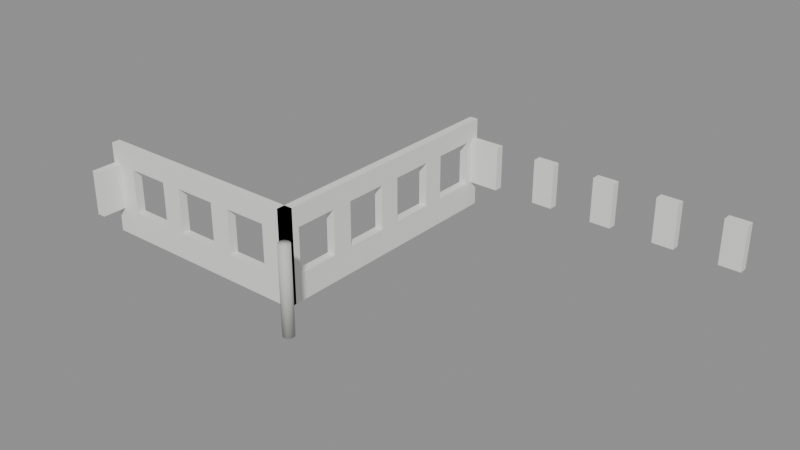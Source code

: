 # Source: SM_Bygg_Helgasetr_P2_V_N.blend  (saved by Blender 5.3.31; exported with 4.5.12 LTS)
import bpy
from mathutils import Matrix  # noqa: F401  (used for matrix-valued properties, if any)

bpy.ops.wm.read_factory_settings(use_empty=True)
scene = bpy.context.scene
scene.name = 'Scene'

# ---- materials (node trees are filled in below, after node groups)
mat_plasterwhite_in = bpy.data.materials.new('PlasterWhite_In')
mat_plasterwhite_in.diffuse_color = (0.85, 0.85, 0.83, 1.0)
mat_concretesmooth_in = bpy.data.materials.new('ConcreteSmooth_In')
mat_concretesmooth_in.diffuse_color = (0.58, 0.58, 0.56, 1.0)

# ---- material node trees
mat_plasterwhite_in.use_nodes = True; mat_plasterwhite_in.node_tree.nodes.clear()
_N = mat_plasterwhite_in.node_tree.nodes; _L = mat_plasterwhite_in.node_tree.links
n0 = _N.new('ShaderNodeBsdfPrincipled'); n0.name = 'Principled BSDF'; n0.location = (-200, 100)
n0.inputs[0].default_value = (0.85, 0.85, 0.83, 1.0)
n0.inputs[2].default_value = 0.8
n0.inputs[10].default_value = 0.005
n1 = _N.new('ShaderNodeOutputMaterial'); n1.name = 'Material Output'; n1.location = (200, 100)
_L.new(n0.outputs[0], n1.inputs[0])
n1.is_active_output = True
mat_concretesmooth_in.use_nodes = True; mat_concretesmooth_in.node_tree.nodes.clear()
_N = mat_concretesmooth_in.node_tree.nodes; _L = mat_concretesmooth_in.node_tree.links
n0 = _N.new('ShaderNodeBsdfPrincipled'); n0.name = 'Principled BSDF'; n0.location = (-200, 100)
n0.inputs[0].default_value = (0.58, 0.58, 0.56, 1.0)
n0.inputs[2].default_value = 0.7
n0.inputs[10].default_value = 0.005
n1 = _N.new('ShaderNodeOutputMaterial'); n1.name = 'Material Output'; n1.location = (200, 100)
_L.new(n0.outputs[0], n1.inputs[0])
n1.is_active_output = True

# ---- meshes
me_sm_bygg_helgasetr_p2_v_n = bpy.data.meshes.new('SM_Bygg_Helgasetr_P2_V_N')
me_sm_bygg_helgasetr_p2_v_n.from_pydata([(-25.95, 20.25, 6.5), (-25.55, 20.25, 6.5), (-25.55, 18.69, 6.5), (-25.95, 18.69, 6.5), (-25.55, 20.25, 8.6), (-25.55, 18.69, 8.6), (-25.95, 18.69, 8.6), (-15.75, 32.31, 5.25), (-15.35, 32.31, 5.25), (-15.75, 19.85, 5.25), (-15.75, 32.31, 6.5), (-15.35, 32.31, 6.5), (-15.75, 19.85, 6.5), (-15.35, 32.31, 8.6), (-15.75, 19.85, 8.6), (-15.75, 32.31, 9.55), (-15.35, 32.31, 9.55), (-15.75, 19.85, 9.55), (-15.35, 31.58, 6.5), (-15.75, 31.58, 6.5), (-15.75, 32.31, 8.6), (-15.35, 31.58, 8.6), (-15.75, 31.58, 8.6), (-15.75, 29.58, 6.5), (-15.35, 29.58, 6.5), (-15.35, 28.58, 6.5), (-15.75, 28.58, 6.5), (-15.75, 29.58, 8.6), (-15.35, 29.58, 8.6), (-15.35, 28.58, 8.6), (-15.75, 28.58, 8.6), (-15.75, 26.58, 6.5), (-15.35, 26.58, 6.5), (-15.35, 25.58, 6.5), (-15.75, 25.58, 6.5), (-15.75, 26.58, 8.6), (-15.35, 26.58, 8.6), (-15.35, 25.58, 8.6), (-15.75, 25.58, 8.6), (-15.75, 23.58, 6.5), (-15.35, 23.58, 6.5), (-15.35, 22.58, 6.5), (-15.75, 22.58, 6.5), (-15.75, 23.58, 8.6), (-15.35, 23.58, 8.6), (-15.35, 22.58, 8.6), (-15.75, 22.58, 8.6), (-15.75, 20.58, 6.5), (-15.35, 20.58, 6.5), (-15.75, 20.58, 8.6), (-15.35, 20.58, 8.6), (-13.9, 32.31, 6.5), (-13.9, 31.91, 6.5), (-15.75, 31.91, 6.5), (-13.9, 32.31, 8.6), (-13.9, 31.91, 8.6), (-15.75, 31.91, 8.6), (-11.9, 32.31, 6.5), (-10.9, 32.31, 6.5), (-10.9, 31.91, 6.5), (-11.9, 31.91, 6.5), (-11.9, 32.31, 8.6), (-10.9, 32.31, 8.6), (-10.9, 31.91, 8.6), (-11.9, 31.91, 8.6), (-8.9, 32.31, 6.5), (-7.9, 32.31, 6.5), (-7.9, 31.91, 6.5), (-8.9, 31.91, 6.5), (-8.9, 32.31, 8.6), (-7.9, 32.31, 8.6), (-7.9, 31.91, 8.6), (-8.9, 31.91, 8.6), (-5.9, 32.31, 6.5), (-4.9, 32.31, 6.5), (-4.9, 31.91, 6.5), (-5.9, 31.91, 6.5), (-5.9, 32.31, 8.6), (-4.9, 32.31, 8.6), (-4.9, 31.91, 8.6), (-5.9, 31.91, 8.6), (-2.9, 32.31, 6.5), (-1.9, 32.31, 6.5), (-1.9, 31.91, 6.5), (-2.9, 31.91, 6.5), (-2.9, 32.31, 8.6), (-1.9, 32.31, 8.6), (-1.9, 31.91, 8.6), (-2.9, 31.91, 8.6), (-25.95, 20.25, 5.25), (-15.35, 20.25, 5.25), (-15.35, 19.85, 5.25), (-25.95, 19.85, 5.25), (-25.95, 20.25, 8.6), (-25.95, 19.85, 8.6), (-25.95, 20.25, 9.55), (-15.35, 20.25, 9.55), (-15.35, 19.85, 9.55), (-25.95, 19.85, 9.55), (-24.65, 20.25, 6.5), (-24.65, 19.85, 6.5), (-25.95, 19.85, 6.5), (-24.65, 20.25, 8.6), (-24.65, 19.85, 8.6), (-22.65, 20.25, 6.5), (-21.65, 20.25, 6.5), (-21.65, 19.85, 6.5), (-22.65, 19.85, 6.5), (-22.65, 20.25, 8.6), (-21.65, 20.25, 8.6), (-21.65, 19.85, 8.6), (-22.65, 19.85, 8.6), (-19.65, 20.25, 6.5), (-18.65, 20.25, 6.5), (-18.65, 19.85, 6.5), (-19.65, 19.85, 6.5), (-19.65, 20.25, 8.6), (-18.65, 20.25, 8.6), (-18.65, 19.85, 8.6), (-19.65, 19.85, 8.6), (-16.65, 20.25, 6.5), (-15.35, 20.25, 6.5), (-15.35, 19.85, 6.5), (-16.65, 19.85, 6.5), (-16.65, 20.25, 8.6), (-15.35, 20.25, 8.6), (-15.35, 19.85, 8.6), (-16.65, 19.85, 8.6), (-13.29, 18.03, 5.6), (-13.3, 17.97, 5.6), (-13.32, 17.91, 5.6), (-13.36, 17.85, 5.6), (-13.41, 17.81, 5.6), (-13.48, 17.79, 5.6), (-13.54, 17.78, 5.6), (-13.6, 17.79, 5.6), (-13.66, 17.81, 5.6), (-13.72, 17.85, 5.6), (-13.76, 17.91, 5.6), (-13.78, 17.97, 5.6), (-13.79, 18.03, 5.6), (-13.78, 18.09, 5.6), (-13.76, 18.16, 5.6), (-13.72, 18.21, 5.6), (-13.66, 18.25, 5.6), (-13.6, 18.27, 5.6), (-13.54, 18.28, 5.6), (-13.48, 18.27, 5.6), (-13.41, 18.25, 5.6), (-13.36, 18.21, 5.6), (-13.32, 18.16, 5.6), (-13.3, 18.09, 5.6), (-13.29, 18.03, 9.55), (-13.3, 17.97, 9.55), (-13.32, 17.91, 9.55), (-13.36, 17.85, 9.55), (-13.41, 17.81, 9.55), (-13.48, 17.79, 9.55), (-13.54, 17.78, 9.55), (-13.6, 17.79, 9.55), (-13.66, 17.81, 9.55), (-13.72, 17.85, 9.55), (-13.76, 17.91, 9.55), (-13.78, 17.97, 9.55), (-13.79, 18.03, 9.55), (-13.78, 18.09, 9.55), (-13.76, 18.16, 9.55), (-13.72, 18.21, 9.55), (-13.66, 18.25, 9.55), (-13.6, 18.27, 9.55), (-13.54, 18.28, 9.55), (-13.48, 18.27, 9.55), (-13.41, 18.25, 9.55), (-13.36, 18.21, 9.55), (-13.32, 18.16, 9.55), (-13.3, 18.09, 9.55)], [], [(0, 1, 2, 3), (93, 6, 5, 4), (0, 93, 4, 1), (1, 4, 5, 2), (2, 5, 6, 3), (3, 6, 93, 0), (7, 8, 91, 9), (10, 12, 122, 11), (7, 10, 11, 8), (8, 11, 122, 91), (91, 122, 12, 9), (9, 12, 10, 7), (20, 13, 126, 14), (15, 17, 97, 16), (20, 15, 16, 13), (13, 16, 97, 126), (126, 97, 17, 14), (14, 17, 15, 20), (10, 11, 18, 19), (20, 22, 21, 13), (10, 20, 13, 11), (11, 13, 21, 18), (18, 21, 22, 19), (19, 22, 20, 10), (23, 24, 25, 26), (27, 30, 29, 28), (23, 27, 28, 24), (24, 28, 29, 25), (25, 29, 30, 26), (26, 30, 27, 23), (31, 32, 33, 34), (35, 38, 37, 36), (31, 35, 36, 32), (32, 36, 37, 33), (33, 37, 38, 34), (34, 38, 35, 31), (39, 40, 41, 42), (43, 46, 45, 44), (39, 43, 44, 40), (40, 44, 45, 41), (41, 45, 46, 42), (42, 46, 43, 39), (47, 48, 122, 12), (49, 14, 126, 50), (47, 49, 50, 48), (48, 50, 126, 122), (122, 126, 14, 12), (12, 14, 49, 47), (10, 51, 52, 53), (20, 56, 55, 54), (10, 20, 54, 51), (51, 54, 55, 52), (52, 55, 56, 53), (53, 56, 20, 10), (57, 58, 59, 60), (61, 64, 63, 62), (57, 61, 62, 58), (58, 62, 63, 59), (59, 63, 64, 60), (60, 64, 61, 57), (65, 66, 67, 68), (69, 72, 71, 70), (65, 69, 70, 66), (66, 70, 71, 67), (67, 71, 72, 68), (68, 72, 69, 65), (73, 74, 75, 76), (77, 80, 79, 78), (73, 77, 78, 74), (74, 78, 79, 75), (75, 79, 80, 76), (76, 80, 77, 73), (81, 82, 83, 84), (85, 88, 87, 86), (81, 85, 86, 82), (82, 86, 87, 83), (83, 87, 88, 84), (84, 88, 85, 81), (89, 90, 91, 92), (0, 101, 122, 121), (89, 0, 121, 90), (90, 121, 122, 91), (91, 122, 101, 92), (92, 101, 0, 89), (93, 125, 126, 94), (95, 98, 97, 96), (93, 95, 96, 125), (125, 96, 97, 126), (126, 97, 98, 94), (94, 98, 95, 93), (0, 99, 100, 101), (93, 94, 103, 102), (0, 93, 102, 99), (99, 102, 103, 100), (100, 103, 94, 101), (101, 94, 93, 0), (104, 105, 106, 107), (108, 111, 110, 109), (104, 108, 109, 105), (105, 109, 110, 106), (106, 110, 111, 107), (107, 111, 108, 104), (112, 113, 114, 115), (116, 119, 118, 117), (112, 116, 117, 113), (113, 117, 118, 114), (114, 118, 119, 115), (115, 119, 116, 112), (120, 121, 122, 123), (124, 127, 126, 125), (120, 124, 125, 121), (121, 125, 126, 122), (122, 126, 127, 123), (123, 127, 124, 120), (151, 128, 129, 130, 131, 132, 133, 134, 135, 136, 137, 138, 139, 140, 141, 142, 143, 144, 145, 146, 147, 148, 149, 150), (152, 175, 174, 173, 172, 171, 170, 169, 168, 167, 166, 165, 164, 163, 162, 161, 160, 159, 158, 157, 156, 155, 154, 153), (128, 152, 153, 129), (129, 153, 154, 130), (130, 154, 155, 131), (131, 155, 156, 132), (132, 156, 157, 133), (133, 157, 158, 134), (134, 158, 159, 135), (135, 159, 160, 136), (136, 160, 161, 137), (137, 161, 162, 138), (138, 162, 163, 139), (139, 163, 164, 140), (140, 164, 165, 141), (141, 165, 166, 142), (142, 166, 167, 143), (143, 167, 168, 144), (144, 168, 169, 145), (145, 169, 170, 146), (146, 170, 171, 147), (147, 171, 172, 148), (148, 172, 173, 149), (149, 173, 174, 150), (150, 174, 175, 151), (151, 175, 152, 128)])
me_sm_bygg_helgasetr_p2_v_n.polygons.foreach_set('use_smooth', [0, 0, 0, 0, 0, 0, 0, 0, 0, 0, 0, 0, 0, 0, 0, 0, 0, 0, 0, 0, 0, 0, 0, 0, 0, 0, 0, 0, 0, 0, 0, 0, 0, 0, 0, 0, 0, 0, 0, 0, 0, 0, 0, 0, 0, 0, 0, 0, 0, 0, 0, 0, 0, 0, 0, 0, 0, 0, 0, 0, 0, 0, 0, 0, 0, 0, 0, 0, 0, 0, 0, 0, 0, 0, 0, 0, 0, 0, 0, 0, 0, 0, 0, 0, 0, 0, 0, 0, 0, 0, 0, 0, 0, 0, 0, 0, 0, 0, 0, 0, 0, 0, 0, 0, 0, 0, 0, 0, 0, 0, 0, 0, 0, 0, 1, 1, 1, 1, 1, 1, 1, 1, 1, 1, 1, 1, 1, 1, 1, 1, 1, 1, 1, 1, 1, 1, 1, 1, 1, 1])
me_sm_bygg_helgasetr_p2_v_n.polygons.foreach_set('material_index', [0, 0, 0, 0, 0, 0, 0, 0, 0, 0, 0, 0, 0, 0, 0, 0, 0, 0, 0, 0, 0, 0, 0, 0, 0, 0, 0, 0, 0, 0, 0, 0, 0, 0, 0, 0, 0, 0, 0, 0, 0, 0, 0, 0, 0, 0, 0, 0, 0, 0, 0, 0, 0, 0, 0, 0, 0, 0, 0, 0, 0, 0, 0, 0, 0, 0, 0, 0, 0, 0, 0, 0, 0, 0, 0, 0, 0, 0, 0, 0, 0, 0, 0, 0, 0, 0, 0, 0, 0, 0, 0, 0, 0, 0, 0, 0, 0, 0, 0, 0, 0, 0, 0, 0, 0, 0, 0, 0, 0, 0, 0, 0, 0, 0, 1, 1, 1, 1, 1, 1, 1, 1, 1, 1, 1, 1, 1, 1, 1, 1, 1, 1, 1, 1, 1, 1, 1, 1, 1, 1])
_uv = me_sm_bygg_helgasetr_p2_v_n.uv_layers.new(name='Float2')
_uv.uv.foreach_set('vector', [-12.98, 10.12, -12.77, 10.12, -12.77, 9.347, -12.98, 9.347, -12.98, 10.12, -12.98, 9.347, -12.77, 9.347, -12.77, 10.12, -12.98, 3.25, -12.98, 4.3, -12.77, 4.3, -12.77, 3.25, 10.12, 3.25, 10.12, 4.3, 9.347, 4.3, 9.347, 3.25, -12.77, 3.25, -12.77, 4.3, -12.98, 4.3, -12.98, 3.25, 9.347, 3.25, 9.347, 4.3, 10.12, 4.3, 10.12, 3.25, -7.875, 16.16, -7.675, 16.16, -7.675, 9.925, -7.875, 9.925, -7.875, 16.16, -7.875, 9.925, -7.675, 9.925, -7.675, 16.16, -7.875, 2.625, -7.875, 3.25, -7.675, 3.25, -7.675, 2.625, 16.16, 2.625, 16.16, 3.25, 9.925, 3.25, 9.925, 2.625, -7.675, 2.625, -7.675, 3.25, -7.875, 3.25, -7.875, 2.625, 9.925, 2.625, 9.925, 3.25, 16.16, 3.25, 16.16, 2.625, -7.875, 16.16, -7.675, 16.16, -7.675, 9.925, -7.875, 9.925, -7.875, 16.16, -7.875, 9.925, -7.675, 9.925, -7.675, 16.16, -7.875, 4.3, -7.875, 4.775, -7.675, 4.775, -7.675, 4.3, 16.16, 4.3, 16.16, 4.775, 9.925, 4.775, 9.925, 4.3, -7.675, 4.3, -7.675, 4.775, -7.875, 4.775, -7.875, 4.3, 9.925, 4.3, 9.925, 4.775, 16.16, 4.775, 16.16, 4.3, -7.875, 16.16, -7.675, 16.16, -7.675, 15.79, -7.875, 15.79, -7.875, 16.16, -7.875, 15.79, -7.675, 15.79, -7.675, 16.16, -7.875, 3.25, -7.875, 4.3, -7.675, 4.3, -7.675, 3.25, 16.16, 3.25, 16.16, 4.3, 15.79, 4.3, 15.79, 3.25, -7.675, 3.25, -7.675, 4.3, -7.875, 4.3, -7.875, 3.25, 15.79, 3.25, 15.79, 4.3, 16.16, 4.3, 16.16, 3.25, -7.875, 14.79, -7.675, 14.79, -7.675, 14.29, -7.875, 14.29, -7.875, 14.79, -7.875, 14.29, -7.675, 14.29, -7.675, 14.79, -7.875, 3.25, -7.875, 4.3, -7.675, 4.3, -7.675, 3.25, 14.79, 3.25, 14.79, 4.3, 14.29, 4.3, 14.29, 3.25, -7.675, 3.25, -7.675, 4.3, -7.875, 4.3, -7.875, 3.25, 14.29, 3.25, 14.29, 4.3, 14.79, 4.3, 14.79, 3.25, -7.875, 13.29, -7.675, 13.29, -7.675, 12.79, -7.875, 12.79, -7.875, 13.29, -7.875, 12.79, -7.675, 12.79, -7.675, 13.29, -7.875, 3.25, -7.875, 4.3, -7.675, 4.3, -7.675, 3.25, 13.29, 3.25, 13.29, 4.3, 12.79, 4.3, 12.79, 3.25, -7.675, 3.25, -7.675, 4.3, -7.875, 4.3, -7.875, 3.25, 12.79, 3.25, 12.79, 4.3, 13.29, 4.3, 13.29, 3.25, -7.875, 11.79, -7.675, 11.79, -7.675, 11.29, -7.875, 11.29, -7.875, 11.79, -7.875, 11.29, -7.675, 11.29, -7.675, 11.79, -7.875, 3.25, -7.875, 4.3, -7.675, 4.3, -7.675, 3.25, 11.79, 3.25, 11.79, 4.3, 11.29, 4.3, 11.29, 3.25, -7.675, 3.25, -7.675, 4.3, -7.875, 4.3, -7.875, 3.25, 11.29, 3.25, 11.29, 4.3, 11.79, 4.3, 11.79, 3.25, -7.875, 10.29, -7.675, 10.29, -7.675, 9.925, -7.875, 9.925, -7.875, 10.29, -7.875, 9.925, -7.675, 9.925, -7.675, 10.29, -7.875, 3.25, -7.875, 4.3, -7.675, 4.3, -7.675, 3.25, 10.29, 3.25, 10.29, 4.3, 9.925, 4.3, 9.925, 3.25, -7.675, 3.25, -7.675, 4.3, -7.875, 4.3, -7.875, 3.25, 9.925, 3.25, 9.925, 4.3, 10.29, 4.3, 10.29, 3.25, -7.875, 16.16, -6.95, 16.16, -6.95, 15.95, -7.875, 15.95, -7.875, 16.16, -7.875, 15.95, -6.95, 15.95, -6.95, 16.16, -7.875, 3.25, -7.875, 4.3, -6.95, 4.3, -6.95, 3.25, 16.16, 3.25, 16.16, 4.3, 15.95, 4.3, 15.95, 3.25, -6.95, 3.25, -6.95, 4.3, -7.875, 4.3, -7.875, 3.25, 15.95, 3.25, 15.95, 4.3, 16.16, 4.3, 16.16, 3.25, -5.95, 16.16, -5.45, 16.16, -5.45, 15.95, -5.95, 15.95, -5.95, 16.16, -5.95, 15.95, -5.45, 15.95, -5.45, 16.16, -5.95, 3.25, -5.95, 4.3, -5.45, 4.3, -5.45, 3.25, 16.16, 3.25, 16.16, 4.3, 15.95, 4.3, 15.95, 3.25, -5.45, 3.25, -5.45, 4.3, -5.95, 4.3, -5.95, 3.25, 15.95, 3.25, 15.95, 4.3, 16.16, 4.3, 16.16, 3.25, -4.45, 16.16, -3.95, 16.16, -3.95, 15.95, -4.45, 15.95, -4.45, 16.16, -4.45, 15.95, -3.95, 15.95, -3.95, 16.16, -4.45, 3.25, -4.45, 4.3, -3.95, 4.3, -3.95, 3.25, 16.16, 3.25, 16.16, 4.3, 15.95, 4.3, 15.95, 3.25, -3.95, 3.25, -3.95, 4.3, -4.45, 4.3, -4.45, 3.25, 15.95, 3.25, 15.95, 4.3, 16.16, 4.3, 16.16, 3.25, -2.95, 16.16, -2.45, 16.16, -2.45, 15.95, -2.95, 15.95, -2.95, 16.16, -2.95, 15.95, -2.45, 15.95, -2.45, 16.16, -2.95, 3.25, -2.95, 4.3, -2.45, 4.3, -2.45, 3.25, 16.16, 3.25, 16.16, 4.3, 15.95, 4.3, 15.95, 3.25, -2.45, 3.25, -2.45, 4.3, -2.95, 4.3, -2.95, 3.25, 15.95, 3.25, 15.95, 4.3, 16.16, 4.3, 16.16, 3.25, -1.45, 16.16, -0.95, 16.16, -0.95, 15.95, -1.45, 15.95, -1.45, 16.16, -1.45, 15.95, -0.95, 15.95, -0.95, 16.16, -1.45, 3.25, -1.45, 4.3, -0.95, 4.3, -0.95, 3.25, 16.16, 3.25, 16.16, 4.3, 15.95, 4.3, 15.95, 3.25, -0.95, 3.25, -0.95, 4.3, -1.45, 4.3, -1.45, 3.25, 15.95, 3.25, 15.95, 4.3, 16.16, 4.3, 16.16, 3.25, -12.98, 10.12, -7.675, 10.12, -7.675, 9.925, -12.98, 9.925, -12.98, 10.12, -12.97, 9.925, -7.675, 9.925, -7.675, 10.12, -12.98, 2.625, -12.98, 3.25, -7.675, 3.25, -7.675, 2.625, 10.12, 2.625, 10.12, 3.25, 9.925, 3.25, 9.925, 2.625, -7.675, 2.625, -7.675, 3.25, -12.97, 3.25, -12.98, 2.625, 9.925, 2.625, 9.925, 3.25, 10.12, 3.25, 10.12, 2.625, -12.98, 10.12, -7.675, 10.12, -7.675, 9.925, -12.98, 9.925, -12.98, 10.12, -12.98, 9.925, -7.675, 9.925, -7.675, 10.12, -12.98, 4.3, -12.98, 4.775, -7.675, 4.775, -7.675, 4.3, 10.12, 4.3, 10.12, 4.775, 9.925, 4.775, 9.925, 4.3, -7.675, 4.3, -7.675, 4.775, -12.98, 4.775, -12.98, 4.3, 9.925, 4.3, 9.925, 4.775, 10.12, 4.775, 10.12, 4.3, -12.98, 10.12, -12.32, 10.12, -12.32, 9.925, -12.97, 9.925, -12.98, 10.12, -12.98, 9.925, -12.32, 9.925, -12.32, 10.12, -12.98, 3.25, -12.98, 4.3, -12.32, 4.3, -12.32, 3.25, 10.12, 3.25, 10.12, 4.3, 9.925, 4.3, 9.925, 3.25, -12.32, 3.25, -12.32, 4.3, -12.98, 4.3, -12.97, 3.25, 9.925, 3.25, 9.925, 4.3, 10.12, 4.3, 10.12, 3.25, -11.32, 10.12, -10.82, 10.12, -10.82, 9.925, -11.32, 9.925, -11.32, 10.12, -11.32, 9.925, -10.82, 9.925, -10.82, 10.12, -11.32, 3.25, -11.32, 4.3, -10.82, 4.3, -10.82, 3.25, 10.12, 3.25, 10.12, 4.3, 9.925, 4.3, 9.925, 3.25, -10.82, 3.25, -10.82, 4.3, -11.32, 4.3, -11.32, 3.25, 9.925, 3.25, 9.925, 4.3, 10.12, 4.3, 10.12, 3.25, -9.825, 10.12, -9.325, 10.12, -9.325, 9.925, -9.825, 9.925, -9.825, 10.12, -9.825, 9.925, -9.325, 9.925, -9.325, 10.12, -9.825, 3.25, -9.825, 4.3, -9.325, 4.3, -9.325, 3.25, 10.12, 3.25, 10.12, 4.3, 9.925, 4.3, 9.925, 3.25, -9.325, 3.25, -9.325, 4.3, -9.825, 4.3, -9.825, 3.25, 9.925, 3.25, 9.925, 4.3, 10.12, 4.3, 10.12, 3.25, -8.325, 10.12, -7.675, 10.12, -7.675, 9.925, -8.325, 9.925, -8.325, 10.12, -8.325, 9.925, -7.675, 9.925, -7.675, 10.12, -8.325, 3.25, -8.325, 4.3, -7.675, 4.3, -7.675, 3.25, 10.12, 3.25, 10.12, 4.3, 9.925, 4.3, 9.925, 3.25, -7.675, 3.25, -7.675, 4.3, -8.325, 4.3, -8.325, 3.25, 9.925, 3.25, 9.925, 4.3, 10.12, 4.3, 10.12, 3.25, -6.649, 9.047, -6.645, 9.015, -6.649, 8.983, -6.662, 8.953, -6.682, 8.927, -6.707, 8.907, -6.738, 8.894, -6.77, 8.89, -6.802, 8.894, -6.832, 8.907, -6.858, 8.927, -6.878, 8.953, -6.891, 8.983, -6.895, 9.015, -6.891, 9.047, -6.878, 9.078, -6.858, 9.103, -6.832, 9.123, -6.802, 9.136, -6.77, 9.14, -6.738, 9.136, -6.707, 9.123, -6.682, 9.103, -6.662, 9.078, -6.645, 9.015, -6.649, 9.047, -6.662, 9.078, -6.682, 9.103, -6.707, 9.123, -6.738, 9.136, -6.77, 9.14, -6.802, 9.136, -6.832, 9.123, -6.858, 9.103, -6.878, 9.078, -6.891, 9.047, -6.895, 9.015, -6.891, 8.983, -6.878, 8.953, -6.858, 8.927, -6.832, 8.907, -6.802, 8.894, -6.77, 8.89, -6.738, 8.894, -6.707, 8.907, -6.682, 8.927, -6.662, 8.953, -6.649, 8.983, 9.015, 2.8, 9.015, 4.775, 8.983, 4.775, 8.983, 2.8, 8.983, 2.8, 8.983, 4.775, 8.953, 4.775, 8.953, 2.8, 8.953, 2.8, 8.953, 4.775, 8.927, 4.775, 8.927, 2.8, -6.682, 2.8, -6.682, 4.775, -6.707, 4.775, -6.707, 2.8, -6.707, 2.8, -6.707, 4.775, -6.738, 4.775, -6.738, 2.8, -6.738, 2.8, -6.738, 4.775, -6.77, 4.775, -6.77, 2.8, -6.77, 2.8, -6.77, 4.775, -6.802, 4.775, -6.802, 2.8, -6.802, 2.8, -6.802, 4.775, -6.832, 4.775, -6.832, 2.8, -6.832, 2.8, -6.832, 4.775, -6.858, 4.775, -6.858, 2.8, 8.927, 2.8, 8.927, 4.775, 8.953, 4.775, 8.953, 2.8, 8.953, 2.8, 8.953, 4.775, 8.983, 4.775, 8.983, 2.8, 8.983, 2.8, 8.983, 4.775, 9.015, 4.775, 9.015, 2.8, 9.015, 2.8, 9.015, 4.775, 9.047, 4.775, 9.047, 2.8, 9.047, 2.8, 9.047, 4.775, 9.078, 4.775, 9.078, 2.8, 9.078, 2.8, 9.078, 4.775, 9.103, 4.775, 9.103, 2.8, -6.858, 2.8, -6.858, 4.775, -6.832, 4.775, -6.832, 2.8, -6.832, 2.8, -6.832, 4.775, -6.802, 4.775, -6.802, 2.8, -6.802, 2.8, -6.802, 4.775, -6.77, 4.775, -6.77, 2.8, -6.77, 2.8, -6.77, 4.775, -6.738, 4.775, -6.738, 2.8, -6.738, 2.8, -6.738, 4.775, -6.707, 4.775, -6.707, 2.8, -6.707, 2.8, -6.707, 4.775, -6.682, 4.775, -6.682, 2.8, 9.103, 2.8, 9.103, 4.775, 9.078, 4.775, 9.078, 2.8, 9.078, 2.8, 9.078, 4.775, 9.047, 4.775, 9.047, 2.8, 9.047, 2.8, 9.047, 4.775, 9.015, 4.775, 9.015, 2.8])
me_sm_bygg_helgasetr_p2_v_n.materials.append(mat_plasterwhite_in)
me_sm_bygg_helgasetr_p2_v_n.materials.append(mat_concretesmooth_in)
me_sm_bygg_helgasetr_p2_v_n.update()

# ---- objects
ob_sm_bygg_helgasetr_p2_v_n = bpy.data.objects.new('SM_Bygg_Helgasetr_P2_V_N', me_sm_bygg_helgasetr_p2_v_n)

# ---- transforms, parenting, visibility, modifiers, constraints
ob_sm_bygg_helgasetr_p2_v_n.location = (0.0, 0.0, 0.0)

# ---- collection membership
scene.collection.objects.link(ob_sm_bygg_helgasetr_p2_v_n)

# ---- scene / render settings (as saved in the file)
scene.frame_start = 1; scene.frame_end = 250; scene.frame_set(1)
scene.render.engine = 'BLENDER_EEVEE_NEXT'
scene.render.bake_bias = 0.0
scene.render.bake_samples = 0
scene.render.compositor_device = 'GPU'
scene.eevee.use_volume_custom_range = False
scene.eevee.fast_gi_thickness_near = 0.1
scene.eevee.fast_gi_thickness_far = 0.0
scene.eevee.ray_tracing_options.screen_trace_thickness = 0.1
bpy.context.view_layer.update()

# ---- added for rendering (the .blend has no active camera and no usable light): camera, sun + grey world if the file has none
cam_auto = bpy.data.cameras.new('AutoCamera')
cam_auto.lens = 50.0
cam_auto.sensor_width = 36.0
cam_auto.clip_end = 1000.0
ob_auto_camera = bpy.data.objects.new('AutoCamera', cam_auto)
scene.collection.objects.link(ob_auto_camera)
ob_auto_camera.location = (12.375, -6.51505, 28.44)
ob_auto_camera.rotation_euler = (1.09748, -7.21219e-08, 0.694738)
scene.camera = ob_auto_camera
light_auto_sun = bpy.data.lights.new('AutoSun', 'SUN')
light_auto_sun.energy = 3.0
light_auto_sun.angle = 0.0523599
ob_auto_sun = bpy.data.objects.new('AutoSun', light_auto_sun)
scene.collection.objects.link(ob_auto_sun)
ob_auto_sun.rotation_euler = (0.872665, 0.174533, 0.523599)
if scene.world is None:
    world_auto = bpy.data.worlds.new('AutoWorld')
    world_auto.color = (0.3, 0.3, 0.3)
    scene.world = world_auto
bpy.context.view_layer.update()
